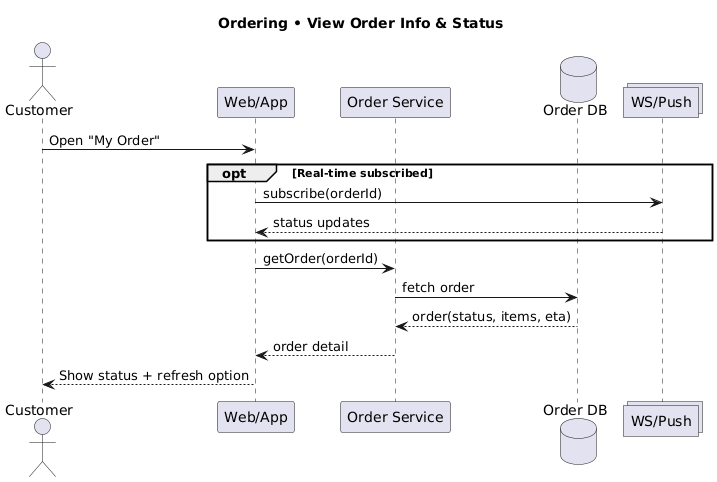

The diagram above was rendered by PlantUML. Its source (embedded in the PNG):
@startuml
title Ordering • View Order Info & Status

actor Customer
participant "Web/App" as Web
participant "Order Service" as OrderSvc
database "Order DB" as ODB
collections "WS/Push" as Realtime

Customer -> Web: Open "My Order"
opt Real-time subscribed
  Web -> Realtime: subscribe(orderId)
  Realtime --> Web: status updates
end
Web -> OrderSvc: getOrder(orderId)
OrderSvc -> ODB: fetch order
ODB --> OrderSvc: order(status, items, eta)
OrderSvc --> Web: order detail
Web --> Customer: Show status + refresh option
@enduml